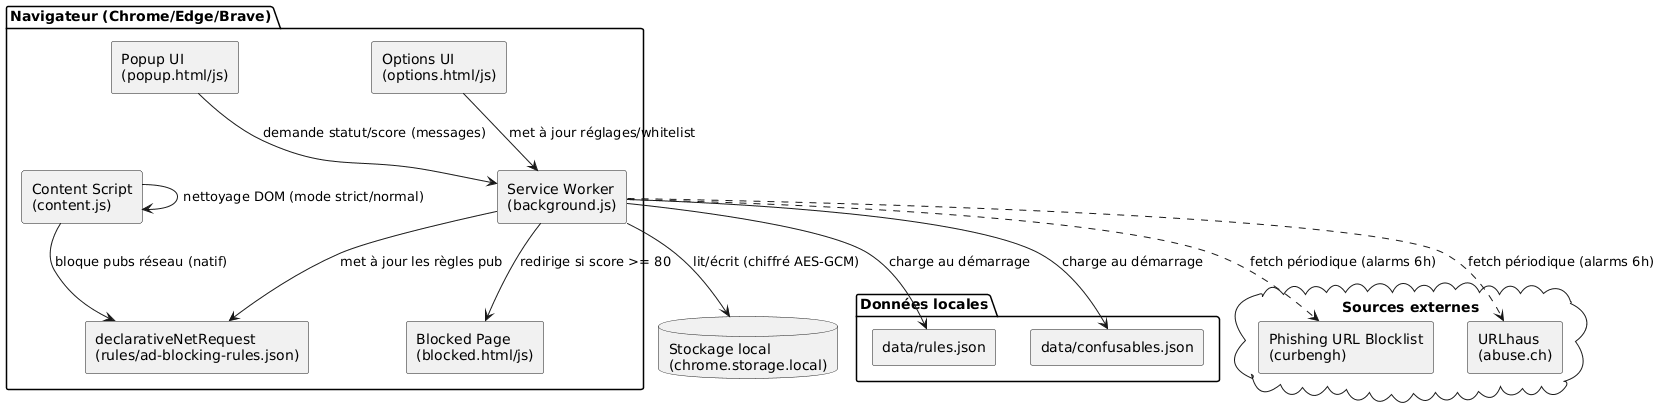

The diagram above was rendered by PlantUML. Its source (embedded in the PNG):
@startuml
skinparam componentStyle rectangle
skinparam backgroundColor #FFFFFF

package "Navigateur (Chrome/Edge/Brave)" {
  [Popup UI\n(popup.html/js)] as Popup
  [Options UI\n(options.html/js)] as Options
  [Content Script\n(content.js)] as Content
  [Blocked Page\n(blocked.html/js)] as Blocked
  [Service Worker\n(background.js)] as SW
  [declarativeNetRequest\n(rules/ad-blocking-rules.json)] as DNR
}

database "Stockage local\n(chrome.storage.local)" as Storage
folder "Données locales" {
  [data/rules.json] as Rules
  [data/confusables.json] as Confusables
}
cloud "Sources externes" {
  [Phishing URL Blocklist\n(curbengh)] as Phish
  [URLhaus\n(abuse.ch)] as Malware
}

SW --> Rules : charge au démarrage
SW --> Confusables : charge au démarrage
SW --> Storage : lit/écrit (chiffré AES-GCM)
SW ..> Phish : fetch périodique (alarms 6h)
SW ..> Malware : fetch périodique (alarms 6h)
SW --> DNR : met à jour les règles pub
SW --> Blocked : redirige si score >= 80
Popup --> SW : demande statut/score (messages)
Options --> SW : met à jour réglages/whitelist
Content --> DNR : bloque pubs réseau (natif)
Content --> Content : nettoyage DOM (mode strict/normal)
@enduml